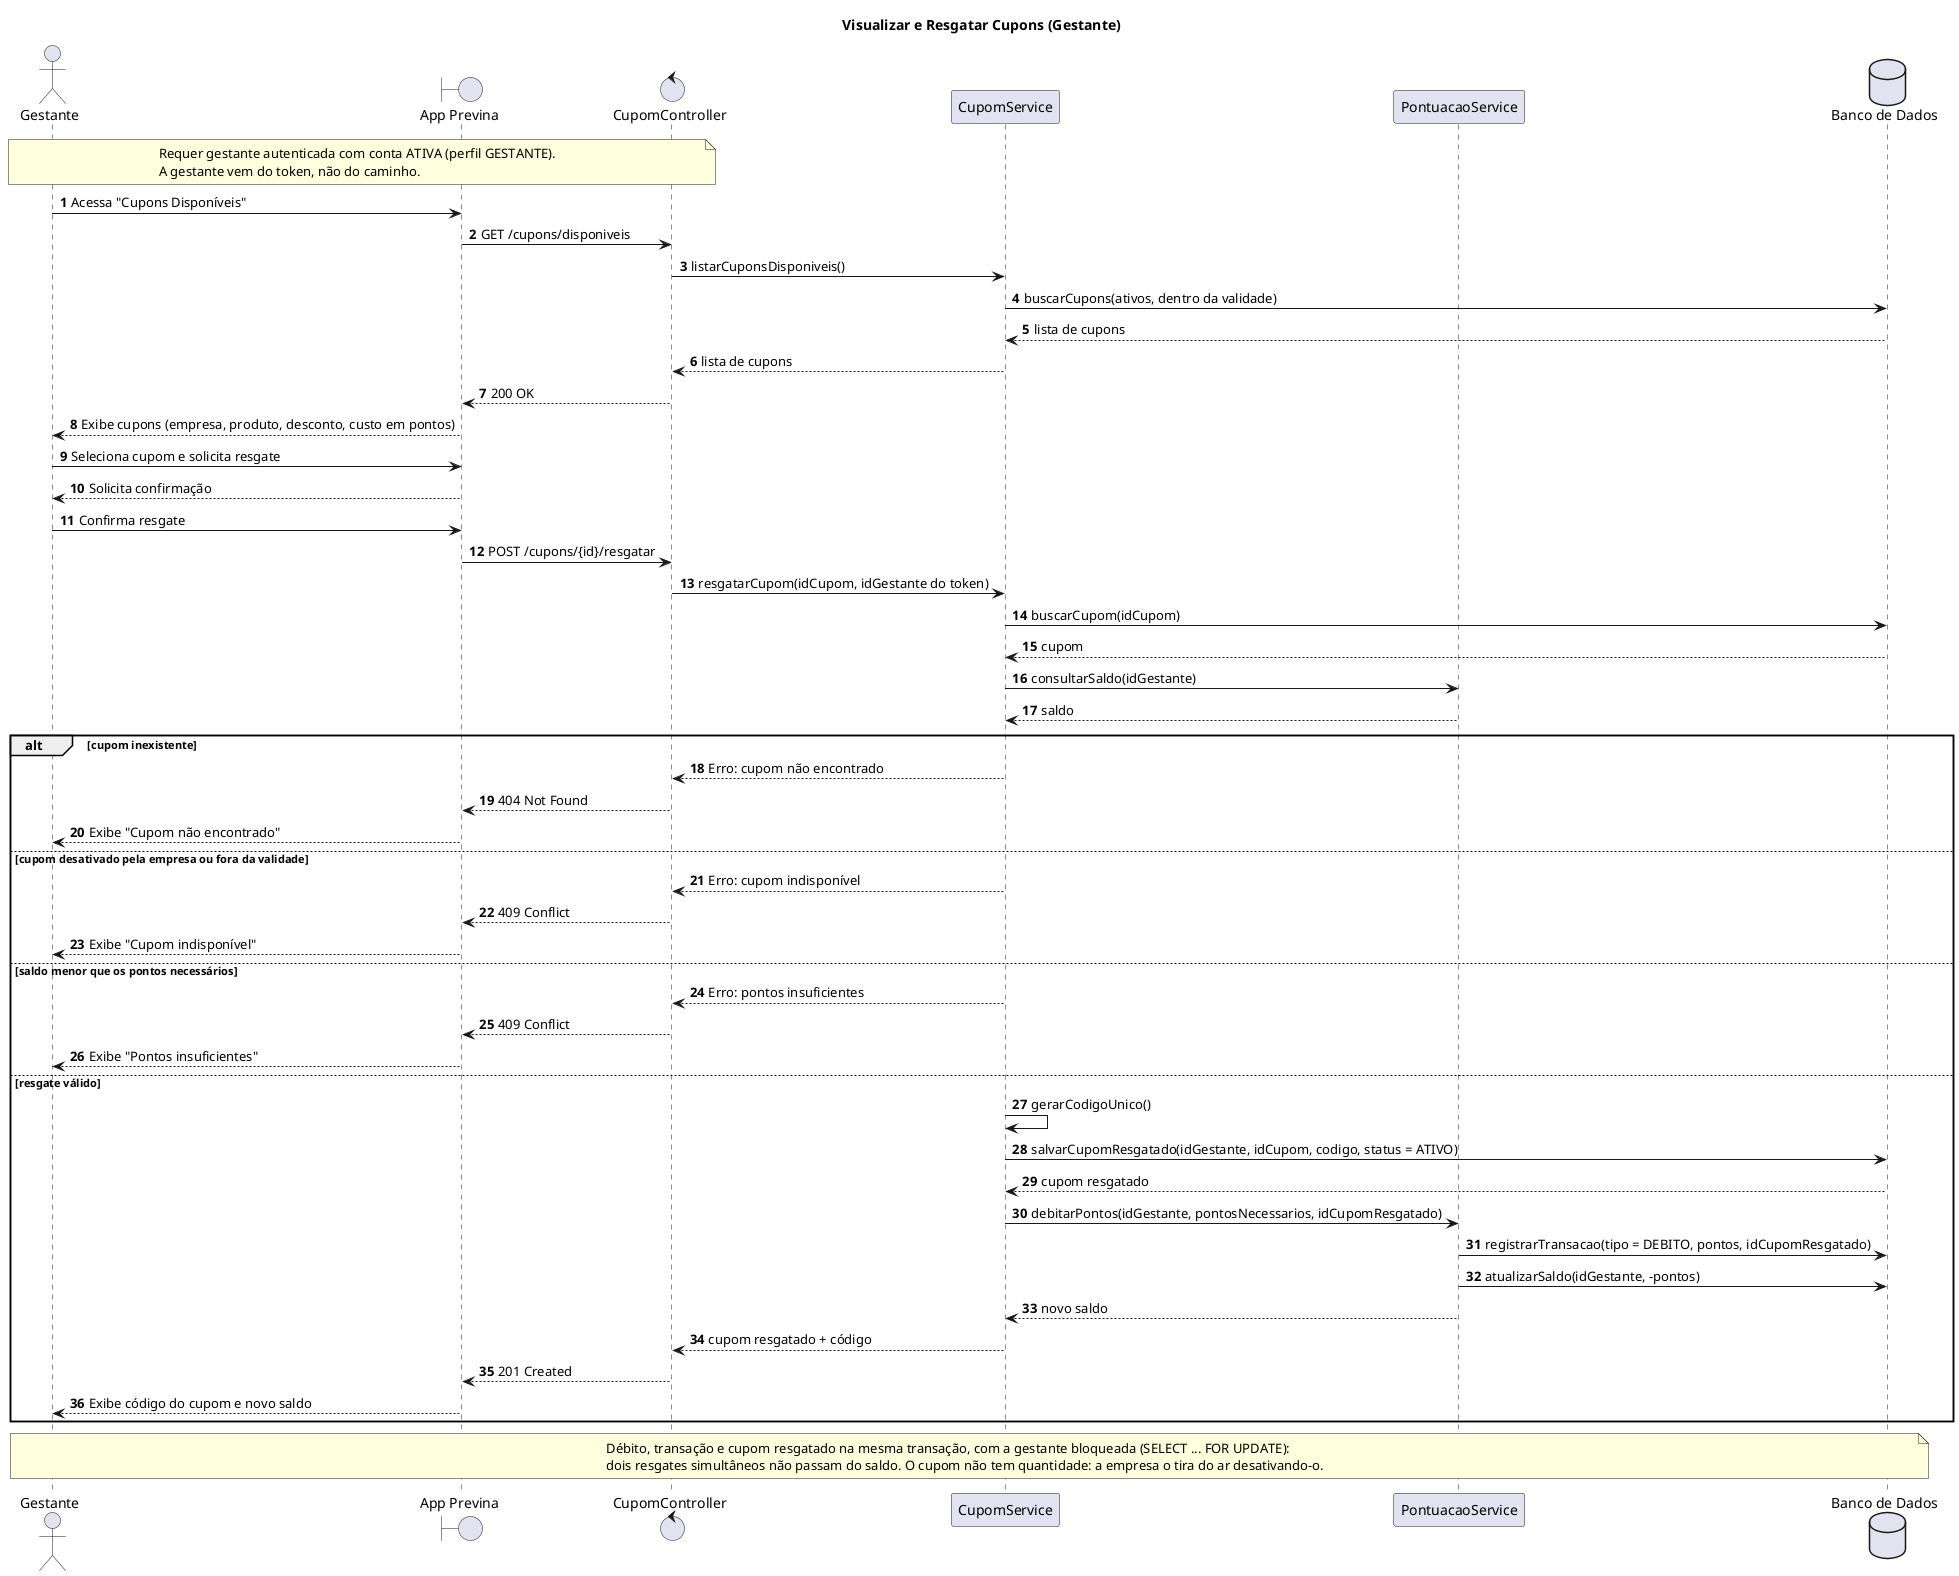

The diagram above was rendered by PlantUML. Its source (embedded in the PNG):
@startuml visualizar-e-resgatar-cupons
title Visualizar e Resgatar Cupons (Gestante)
autonumber

actor "Gestante" as Gestante
boundary "App Previna" as App
control "CupomController" as Controller
participant "CupomService" as Service
participant "PontuacaoService" as Pontuacao
database "Banco de Dados" as BD

note over Gestante, Controller
    Requer gestante autenticada com conta ATIVA (perfil GESTANTE).
    A gestante vem do token, não do caminho.
end note

Gestante -> App : Acessa "Cupons Disponíveis"
App -> Controller : GET /cupons/disponiveis
Controller -> Service : listarCuponsDisponiveis()
Service -> BD : buscarCupons(ativos, dentro da validade)
BD --> Service : lista de cupons
Service --> Controller : lista de cupons
Controller --> App : 200 OK
App --> Gestante : Exibe cupons (empresa, produto, desconto, custo em pontos)

Gestante -> App : Seleciona cupom e solicita resgate
App --> Gestante : Solicita confirmação
Gestante -> App : Confirma resgate
App -> Controller : POST /cupons/{id}/resgatar
Controller -> Service : resgatarCupom(idCupom, idGestante do token)
Service -> BD : buscarCupom(idCupom)
BD --> Service : cupom
Service -> Pontuacao : consultarSaldo(idGestante)
Pontuacao --> Service : saldo

alt cupom inexistente
    Service --> Controller : Erro: cupom não encontrado
    Controller --> App : 404 Not Found
    App --> Gestante : Exibe "Cupom não encontrado"
else cupom desativado pela empresa ou fora da validade
    Service --> Controller : Erro: cupom indisponível
    Controller --> App : 409 Conflict
    App --> Gestante : Exibe "Cupom indisponível"
else saldo menor que os pontos necessários
    Service --> Controller : Erro: pontos insuficientes
    Controller --> App : 409 Conflict
    App --> Gestante : Exibe "Pontos insuficientes"
else resgate válido
    Service -> Service : gerarCodigoUnico()
    Service -> BD : salvarCupomResgatado(idGestante, idCupom, codigo, status = ATIVO)
    BD --> Service : cupom resgatado
    Service -> Pontuacao : debitarPontos(idGestante, pontosNecessarios, idCupomResgatado)
    Pontuacao -> BD : registrarTransacao(tipo = DEBITO, pontos, idCupomResgatado)
    Pontuacao -> BD : atualizarSaldo(idGestante, -pontos)
    Pontuacao --> Service : novo saldo
    Service --> Controller : cupom resgatado + código
    Controller --> App : 201 Created
    App --> Gestante : Exibe código do cupom e novo saldo
end

note over Gestante, BD
    Débito, transação e cupom resgatado na mesma transação, com a gestante bloqueada (SELECT ... FOR UPDATE):
    dois resgates simultâneos não passam do saldo. O cupom não tem quantidade: a empresa o tira do ar desativando-o.
end note

@enduml